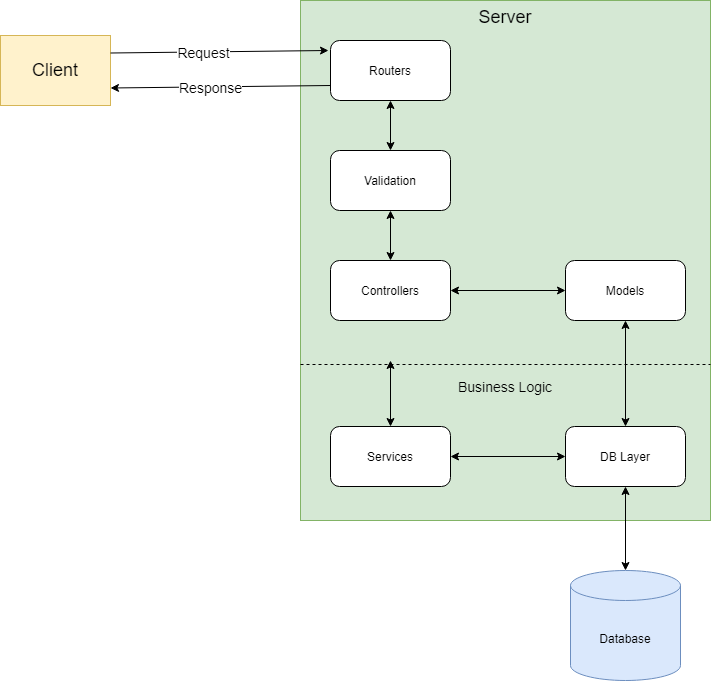

The diagram above was exported from draw.io. Its source (the exported page's mxGraphModel, read from the mxfile embedded in the PNG):
<mxGraphModel dx="1422" dy="762" grid="1" gridSize="10" guides="1" tooltips="1" connect="1" arrows="1" fold="1" page="1" pageScale="1" pageWidth="827" pageHeight="1169" math="0" shadow="0">
  <root>
    <mxCell id="WIyWlLk6GJQsqaUBKTNV-0" />
    <mxCell id="WIyWlLk6GJQsqaUBKTNV-1" parent="WIyWlLk6GJQsqaUBKTNV-0" />
    <mxCell id="DIUJ-JdYroN__9hd5wRB-2" value="&lt;font style=&quot;font-size: 18px&quot;&gt;Server&lt;/font&gt;" style="rounded=0;whiteSpace=wrap;html=1;verticalAlign=top;fillColor=#d5e8d4;strokeColor=#82b366;" vertex="1" parent="WIyWlLk6GJQsqaUBKTNV-1">
      <mxGeometry x="359" y="70" width="410" height="520" as="geometry" />
    </mxCell>
    <mxCell id="DIUJ-JdYroN__9hd5wRB-26" style="edgeStyle=orthogonalEdgeStyle;rounded=0;orthogonalLoop=1;jettySize=auto;html=1;exitX=0.5;exitY=1;exitDx=0;exitDy=0;fontSize=14;startArrow=classic;startFill=1;" edge="1" parent="WIyWlLk6GJQsqaUBKTNV-1" source="DIUJ-JdYroN__9hd5wRB-1" target="DIUJ-JdYroN__9hd5wRB-25">
      <mxGeometry relative="1" as="geometry" />
    </mxCell>
    <mxCell id="DIUJ-JdYroN__9hd5wRB-1" value="Routers" style="rounded=1;whiteSpace=wrap;html=1;" vertex="1" parent="WIyWlLk6GJQsqaUBKTNV-1">
      <mxGeometry x="389" y="110" width="120" height="60" as="geometry" />
    </mxCell>
    <mxCell id="DIUJ-JdYroN__9hd5wRB-3" value="&lt;font style=&quot;font-size: 18px&quot;&gt;Client&lt;/font&gt;" style="rounded=0;whiteSpace=wrap;html=1;verticalAlign=middle;fillColor=#fff2cc;strokeColor=#d6b656;" vertex="1" parent="WIyWlLk6GJQsqaUBKTNV-1">
      <mxGeometry x="59" y="105" width="110" height="70" as="geometry" />
    </mxCell>
    <mxCell id="DIUJ-JdYroN__9hd5wRB-4" value="" style="endArrow=classic;html=1;startArrow=classic;startFill=1;" edge="1" parent="WIyWlLk6GJQsqaUBKTNV-1" target="DIUJ-JdYroN__9hd5wRB-11">
      <mxGeometry width="50" height="50" relative="1" as="geometry">
        <mxPoint x="449" y="430" as="sourcePoint" />
        <mxPoint x="483" y="330" as="targetPoint" />
      </mxGeometry>
    </mxCell>
    <mxCell id="DIUJ-JdYroN__9hd5wRB-5" value="" style="endArrow=classic;html=1;exitX=1;exitY=0.25;exitDx=0;exitDy=0;" edge="1" parent="WIyWlLk6GJQsqaUBKTNV-1" source="DIUJ-JdYroN__9hd5wRB-3">
      <mxGeometry width="50" height="50" relative="1" as="geometry">
        <mxPoint x="229" y="190" as="sourcePoint" />
        <mxPoint x="387" y="120" as="targetPoint" />
      </mxGeometry>
    </mxCell>
    <mxCell id="DIUJ-JdYroN__9hd5wRB-6" value="Text" style="edgeLabel;html=1;align=center;verticalAlign=middle;resizable=0;points=[];" vertex="1" connectable="0" parent="DIUJ-JdYroN__9hd5wRB-5">
      <mxGeometry x="-0.1818" y="-4" relative="1" as="geometry">
        <mxPoint as="offset" />
      </mxGeometry>
    </mxCell>
    <mxCell id="DIUJ-JdYroN__9hd5wRB-19" value="Request" style="edgeLabel;html=1;align=center;verticalAlign=middle;resizable=0;points=[];fontSize=14;" vertex="1" connectable="0" parent="DIUJ-JdYroN__9hd5wRB-5">
      <mxGeometry x="-0.156" y="-4" relative="1" as="geometry">
        <mxPoint y="-4" as="offset" />
      </mxGeometry>
    </mxCell>
    <mxCell id="DIUJ-JdYroN__9hd5wRB-28" style="edgeStyle=orthogonalEdgeStyle;rounded=0;orthogonalLoop=1;jettySize=auto;html=1;exitX=1;exitY=0.5;exitDx=0;exitDy=0;entryX=0;entryY=0.5;entryDx=0;entryDy=0;fontSize=14;startArrow=classic;startFill=1;" edge="1" parent="WIyWlLk6GJQsqaUBKTNV-1" source="DIUJ-JdYroN__9hd5wRB-8" target="DIUJ-JdYroN__9hd5wRB-23">
      <mxGeometry relative="1" as="geometry" />
    </mxCell>
    <mxCell id="DIUJ-JdYroN__9hd5wRB-8" value="Controllers" style="rounded=1;whiteSpace=wrap;html=1;" vertex="1" parent="WIyWlLk6GJQsqaUBKTNV-1">
      <mxGeometry x="389" y="330" width="120" height="60" as="geometry" />
    </mxCell>
    <mxCell id="DIUJ-JdYroN__9hd5wRB-10" value="Database" style="shape=cylinder3;whiteSpace=wrap;html=1;boundedLbl=1;backgroundOutline=1;size=15;verticalAlign=middle;fillColor=#dae8fc;strokeColor=#6c8ebf;" vertex="1" parent="WIyWlLk6GJQsqaUBKTNV-1">
      <mxGeometry x="629" y="640" width="110" height="110" as="geometry" />
    </mxCell>
    <mxCell id="DIUJ-JdYroN__9hd5wRB-32" style="edgeStyle=orthogonalEdgeStyle;rounded=0;orthogonalLoop=1;jettySize=auto;html=1;exitX=1;exitY=0.5;exitDx=0;exitDy=0;entryX=0;entryY=0.5;entryDx=0;entryDy=0;fontSize=14;startArrow=classic;startFill=1;" edge="1" parent="WIyWlLk6GJQsqaUBKTNV-1" source="DIUJ-JdYroN__9hd5wRB-11" target="DIUJ-JdYroN__9hd5wRB-12">
      <mxGeometry relative="1" as="geometry" />
    </mxCell>
    <mxCell id="DIUJ-JdYroN__9hd5wRB-11" value="Services" style="rounded=1;whiteSpace=wrap;html=1;" vertex="1" parent="WIyWlLk6GJQsqaUBKTNV-1">
      <mxGeometry x="389" y="496" width="120" height="60" as="geometry" />
    </mxCell>
    <mxCell id="DIUJ-JdYroN__9hd5wRB-30" style="edgeStyle=orthogonalEdgeStyle;rounded=0;orthogonalLoop=1;jettySize=auto;html=1;exitX=0.5;exitY=1;exitDx=0;exitDy=0;entryX=0.5;entryY=0;entryDx=0;entryDy=0;entryPerimeter=0;fontSize=14;startArrow=classic;startFill=1;" edge="1" parent="WIyWlLk6GJQsqaUBKTNV-1" source="DIUJ-JdYroN__9hd5wRB-12" target="DIUJ-JdYroN__9hd5wRB-10">
      <mxGeometry relative="1" as="geometry" />
    </mxCell>
    <mxCell id="DIUJ-JdYroN__9hd5wRB-12" value="DB Layer" style="rounded=1;whiteSpace=wrap;html=1;" vertex="1" parent="WIyWlLk6GJQsqaUBKTNV-1">
      <mxGeometry x="624" y="496" width="120" height="60" as="geometry" />
    </mxCell>
    <mxCell id="DIUJ-JdYroN__9hd5wRB-13" value="" style="endArrow=none;dashed=1;html=1;" edge="1" parent="WIyWlLk6GJQsqaUBKTNV-1">
      <mxGeometry width="50" height="50" relative="1" as="geometry">
        <mxPoint x="359" y="434" as="sourcePoint" />
        <mxPoint x="769" y="434" as="targetPoint" />
      </mxGeometry>
    </mxCell>
    <mxCell id="DIUJ-JdYroN__9hd5wRB-14" value="Business Logic" style="text;html=1;strokeColor=none;fillColor=none;align=center;verticalAlign=middle;whiteSpace=wrap;rounded=0;fontSize=14;" vertex="1" parent="WIyWlLk6GJQsqaUBKTNV-1">
      <mxGeometry x="504" y="446" width="120" height="20" as="geometry" />
    </mxCell>
    <mxCell id="DIUJ-JdYroN__9hd5wRB-16" value="" style="endArrow=classic;html=1;exitX=0;exitY=0.75;exitDx=0;exitDy=0;entryX=1;entryY=0.75;entryDx=0;entryDy=0;" edge="1" parent="WIyWlLk6GJQsqaUBKTNV-1" source="DIUJ-JdYroN__9hd5wRB-1" target="DIUJ-JdYroN__9hd5wRB-3">
      <mxGeometry width="50" height="50" relative="1" as="geometry">
        <mxPoint x="389" y="150" as="sourcePoint" />
        <mxPoint x="170" y="160" as="targetPoint" />
      </mxGeometry>
    </mxCell>
    <mxCell id="DIUJ-JdYroN__9hd5wRB-17" value="Text" style="edgeLabel;html=1;align=center;verticalAlign=middle;resizable=0;points=[];" vertex="1" connectable="0" parent="DIUJ-JdYroN__9hd5wRB-16">
      <mxGeometry x="-0.1818" y="-4" relative="1" as="geometry">
        <mxPoint x="-40" y="4" as="offset" />
      </mxGeometry>
    </mxCell>
    <mxCell id="DIUJ-JdYroN__9hd5wRB-20" value="Response" style="edgeLabel;html=1;align=center;verticalAlign=middle;resizable=0;points=[];fontSize=14;" vertex="1" connectable="0" parent="DIUJ-JdYroN__9hd5wRB-16">
      <mxGeometry x="0.1872" relative="1" as="geometry">
        <mxPoint x="10" as="offset" />
      </mxGeometry>
    </mxCell>
    <mxCell id="DIUJ-JdYroN__9hd5wRB-21" value="" style="endArrow=classic;startArrow=classic;html=1;fontSize=14;entryX=0.5;entryY=1;entryDx=0;entryDy=0;" edge="1" parent="WIyWlLk6GJQsqaUBKTNV-1" source="DIUJ-JdYroN__9hd5wRB-12" target="DIUJ-JdYroN__9hd5wRB-23">
      <mxGeometry width="50" height="50" relative="1" as="geometry">
        <mxPoint x="684" y="430" as="sourcePoint" />
        <mxPoint x="569" y="530" as="targetPoint" />
      </mxGeometry>
    </mxCell>
    <mxCell id="DIUJ-JdYroN__9hd5wRB-23" value="Models" style="rounded=1;whiteSpace=wrap;html=1;" vertex="1" parent="WIyWlLk6GJQsqaUBKTNV-1">
      <mxGeometry x="624" y="330" width="120" height="60" as="geometry" />
    </mxCell>
    <mxCell id="DIUJ-JdYroN__9hd5wRB-27" style="edgeStyle=orthogonalEdgeStyle;rounded=0;orthogonalLoop=1;jettySize=auto;html=1;exitX=0.5;exitY=1;exitDx=0;exitDy=0;fontSize=14;startArrow=classic;startFill=1;" edge="1" parent="WIyWlLk6GJQsqaUBKTNV-1" source="DIUJ-JdYroN__9hd5wRB-25" target="DIUJ-JdYroN__9hd5wRB-8">
      <mxGeometry relative="1" as="geometry" />
    </mxCell>
    <mxCell id="DIUJ-JdYroN__9hd5wRB-25" value="Validation" style="rounded=1;whiteSpace=wrap;html=1;" vertex="1" parent="WIyWlLk6GJQsqaUBKTNV-1">
      <mxGeometry x="389" y="220" width="120" height="60" as="geometry" />
    </mxCell>
    <mxCell id="DIUJ-JdYroN__9hd5wRB-29" style="edgeStyle=orthogonalEdgeStyle;rounded=0;orthogonalLoop=1;jettySize=auto;html=1;exitX=0.5;exitY=1;exitDx=0;exitDy=0;fontSize=14;startArrow=classic;startFill=1;" edge="1" parent="WIyWlLk6GJQsqaUBKTNV-1" source="DIUJ-JdYroN__9hd5wRB-2" target="DIUJ-JdYroN__9hd5wRB-2">
      <mxGeometry relative="1" as="geometry" />
    </mxCell>
  </root>
</mxGraphModel>